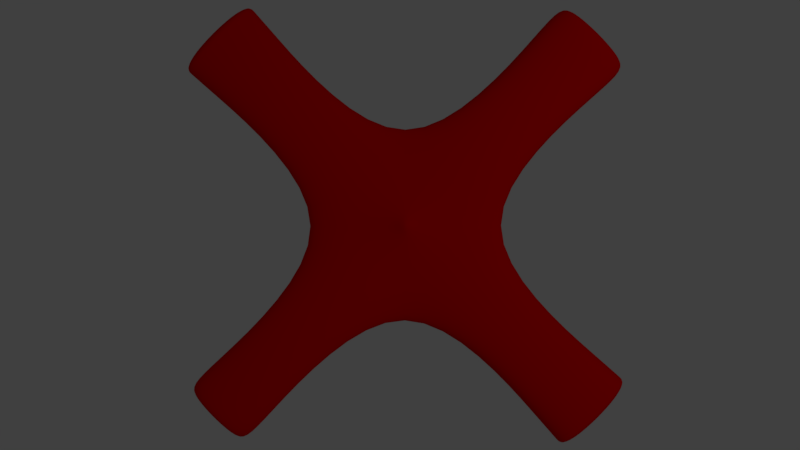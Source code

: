# Source: Cross.blend  (saved by Blender 2.77.0; exported with 4.5.12 LTS)
import bpy
from mathutils import Matrix  # noqa: F401  (used for matrix-valued properties, if any)

bpy.ops.wm.read_factory_settings(use_empty=True)
scene = bpy.context.scene
scene.name = 'Scene'

# ---- collections
col_collection_1 = bpy.data.collections.new('Collection 1'); scene.collection.children.link(col_collection_1)

# ---- materials (node trees are filled in below, after node groups)
mat_material = bpy.data.materials.new('Material')
mat_material.alpha_threshold = 0.0
mat_material.use_transparent_shadow = False
mat_material.diffuse_color = (0.8, 0.0, 0.0007789, 1.0)
mat_material.roughness = 0.5
mat_material.specular_intensity = 0.0
mat_material.line_color = (0.0, 0.0, 0.0, 1.0)

# ---- material node trees

# ---- world
world_world = bpy.data.worlds.new('World'); scene.world = world_world
world_world.color = (0.05088, 0.05088, 0.05088)
world_world.use_sun_shadow = False
world_world.sun_shadow_jitter_overblur = 0.0
world_world.cycles.sampling_method = 'MANUAL'
world_world.light_settings.ao_factor = 0.2947

# ---- cameras
cam_camera = bpy.data.cameras.new('Camera')
cam_camera.clip_end = 100.0
cam_camera.lens = 35.0
cam_camera.sensor_width = 32.0
cam_camera.sensor_height = 18.0
cam_camera.ortho_scale = 7.314
cam_camera.dof.focus_distance = 0.0
cam_camera.dof.aperture_fstop = 128.0

# ---- lights
light_lamp = bpy.data.lights.new('Lamp', 'POINT')
light_lamp.transmission_factor = 0.0
light_lamp.cutoff_distance = 30.0
light_lamp.energy = 100.0
light_lamp.shadow_buffer_clip_start = 1.001
light_lamp.shadow_soft_size = 0.1
light_lamp.shadow_maximum_resolution = 0.006
light_lamp.use_absolute_resolution = True

# ---- meshes
me_cube = bpy.data.meshes.new('Cube')
me_cube.from_pydata([(1.0, 1.382, -1.088), (1.0, -0.6185, -1.088), (-1.0, -0.6185, -1.088), (-1.0, 1.382, -1.088), (1.0, 1.382, 0.9117), (1.0, -0.6185, 0.9117), (-1.0, -0.6185, 0.9117), (-1.0, 1.382, 0.9117), (8.0, 1.882, -1.588), (8.0, -1.118, -1.588), (8.0, 1.882, 1.412), (8.0, -1.118, 1.412), (-8.0, -0.9185, -1.388), (-8.0, 1.682, -1.388), (-8.0, -0.9185, 1.212), (-8.0, 1.682, 1.212), (1.5, 8.382, -1.588), (-1.5, 8.382, -1.588), (1.5, 8.382, 1.412), (1.5, -7.618, -1.588), (-1.5, -7.618, -1.588), (1.5, -7.618, 1.412), (-1.5, -7.618, 1.412), (-1.5, 8.382, 1.412), (-1.084e-08, 0.3815, 1.855), (-1.084e-08, 0.3815, 1.855), (-1.084e-08, 0.3815, 1.855), (-1.084e-08, 0.3815, 1.855), (1.5, 8.382, -1.588), (-1.5, 8.382, -1.588), (1.5, 8.382, 1.412), (1.5, -7.618, -1.588), (-1.5, -7.618, -1.588), (1.5, -7.618, 1.412), (-1.5, -7.618, 1.412), (-1.5, 8.382, 1.412), (1.5, 8.382, -1.588), (-1.5, 8.382, -1.588), (1.5, 8.382, 1.412), (1.5, -7.618, -1.588), (-1.5, -7.618, -1.588), (1.5, -7.618, 1.412), (-1.5, -7.618, 1.412), (-1.5, 8.382, 1.412), (1.5, -7.618, -1.588), (-1.5, -7.618, -1.588), (1.5, -7.618, 1.412), (-1.5, -7.618, 1.412), (1.5, 8.382, -1.588), (-1.5, 8.382, -1.588), (1.5, 8.382, 1.412), (-1.5, 8.382, 1.412), (1.5, -7.618, -1.588), (-1.5, -7.618, -1.588), (1.5, -7.618, 1.412), (-1.5, -7.618, 1.412), (1.5, 8.382, -1.588), (-1.5, 8.382, -1.588), (1.5, 8.382, 1.412), (-1.5, 8.382, 1.412), (1.5, -7.618, -1.588), (-1.5, -7.618, -1.588), (1.5, -7.618, 1.412), (-1.5, -7.618, 1.412), (1.5, -8.012, -1.588), (-1.5, -8.012, -1.588), (1.5, -8.012, 1.412), (-1.5, -8.012, 1.412), (1.5, 8.382, -1.588), (-1.5, 8.382, -1.588), (1.5, 8.382, 1.412), (-1.5, 8.382, 1.412), (1.5, 8.775, -1.588), (-1.5, 8.775, -1.588), (1.5, 8.775, 1.412), (-1.5, 8.775, 1.412), (8.393, 1.882, -1.588), (8.393, -1.118, -1.588), (8.393, 1.882, 1.412), (8.393, -1.118, 1.412), (-8.393, -0.9185, -1.388), (-8.393, 1.682, -1.388), (-8.393, -0.9185, 1.212), (-8.393, 1.682, 1.212)], [], [(0, 1, 2, 3), (6, 5, 25, 27), (2, 6, 14, 12), (0, 3, 17, 16), (4, 5, 11, 10), (2, 1, 19, 20), (11, 9, 77, 79), (14, 15, 83, 82), (5, 1, 9, 11), (0, 4, 10, 8), (6, 7, 15, 14), (1, 0, 8, 9), (7, 3, 13, 15), (3, 2, 12, 13), (22, 20, 32, 34), (23, 18, 30, 35), (5, 6, 22, 21), (6, 2, 20, 22), (1, 5, 21, 19), (4, 0, 16, 18), (7, 4, 18, 23), (3, 7, 23, 17), (24, 26, 27, 25), (5, 4, 24, 25), (7, 6, 27, 26), (4, 7, 26, 24), (34, 32, 40, 42), (35, 30, 38, 43), (20, 19, 31, 32), (16, 17, 29, 28), (21, 22, 34, 33), (17, 23, 35, 29), (19, 21, 33, 31), (18, 16, 28, 30), (42, 40, 45, 47), (46, 47, 55, 54), (32, 31, 39, 40), (28, 29, 37, 36), (33, 34, 42, 41), (29, 35, 43, 37), (31, 33, 41, 39), (30, 28, 36, 38), (38, 36, 48, 50), (40, 39, 44, 45), (41, 42, 47, 46), (39, 41, 46, 44), (53, 52, 60, 61), (55, 53, 61, 63), (44, 46, 54, 52), (43, 38, 50, 51), (36, 37, 49, 48), (47, 45, 53, 55), (45, 44, 52, 53), (37, 43, 51, 49), (59, 58, 70, 71), (60, 62, 66, 64), (49, 51, 59, 57), (48, 49, 57, 56), (54, 55, 63, 62), (52, 54, 62, 60), (51, 50, 58, 59), (50, 48, 56, 58), (63, 61, 65, 67), (61, 60, 64, 65), (62, 63, 67, 66), (71, 70, 74, 75), (58, 56, 68, 70), (57, 59, 71, 69), (56, 57, 69, 68), (74, 72, 73, 75), (70, 68, 72, 74), (69, 71, 75, 73), (68, 69, 73, 72), (76, 78, 79, 77), (9, 8, 76, 77), (8, 10, 78, 76), (10, 11, 79, 78), (80, 82, 83, 81), (15, 13, 81, 83), (13, 12, 80, 81), (12, 14, 82, 80), (65, 64, 66, 67)])
me_cube.polygons.foreach_set('use_smooth', [True] * 82)
me_cube.materials.append(mat_material)
me_cube.use_remesh_preserve_volume = False
me_cube.use_remesh_preserve_attributes = False
me_cube.use_mirror_vertex_groups = False
me_cube.update()

# ---- objects
ob_cube = bpy.data.objects.new('Cube', me_cube)
ob_lamp = bpy.data.objects.new('Lamp', light_lamp)
ob_camera = bpy.data.objects.new('Camera', cam_camera)

# ---- transforms, parenting, visibility, modifiers, constraints
ob_cube.location = (0.1112, -0.07162, 0.009559)
ob_cube.rotation_euler = (0.0, -0.0, 0.7854)
ob_cube.scale = (0.2543, 0.2543, 0.1082)
ob_cube.lock_rotations_4d = False
ob_cube.empty_display_type = 'ARROWS'
ob_cube.lineart.crease_threshold = 0.0
_m = ob_cube.modifiers.new('Subsurf', 'SUBSURF')
_m.uv_smooth = 'PRESERVE_CORNERS'
_m.levels = 3
_m.render_levels = 3
_m.show_only_control_edges = False
ob_lamp.location = (4.076, 1.005, 5.904)
ob_lamp.rotation_euler = (0.6503, 0.05522, 1.866)
ob_lamp.lock_rotations_4d = False
ob_lamp.empty_display_type = 'ARROWS'
ob_lamp.color = (0.0, 0.0, 0.0, 0.0)
ob_lamp.lineart.crease_threshold = 0.0
ob_camera.location = (0.0, 0.0, 6.91)
ob_camera.lock_rotations_4d = False
ob_camera.empty_display_type = 'ARROWS'
ob_camera.color = (0.0, 0.0, 0.0, 0.0)
ob_camera.display_type = 'WIRE'
ob_camera.lineart.crease_threshold = 0.0

# ---- collection membership
col_collection_1.objects.link(ob_cube)
col_collection_1.objects.link(ob_lamp)
col_collection_1.objects.link(ob_camera)

# ---- scene / render settings (as saved in the file)
scene.camera = ob_camera
scene.frame_start = 1; scene.frame_end = 250; scene.frame_set(1)
scene.render.engine = 'BLENDER_EEVEE_NEXT'
scene.render.resolution_percentage = 50
scene.render.dither_intensity = 0.0
scene.cycles.use_denoising = False
scene.cycles.samples = 128
scene.cycles.sampling_pattern = 'TABULATED_SOBOL'
scene.cycles.light_sampling_threshold = 0.0
scene.cycles.use_adaptive_sampling = False
scene.cycles.use_light_tree = False
scene.cycles.blur_glossy = 0.0
scene.cycles.sample_clamp_indirect = 0.0
scene.view_settings.view_transform = 'Standard'
bpy.context.view_layer.update()
